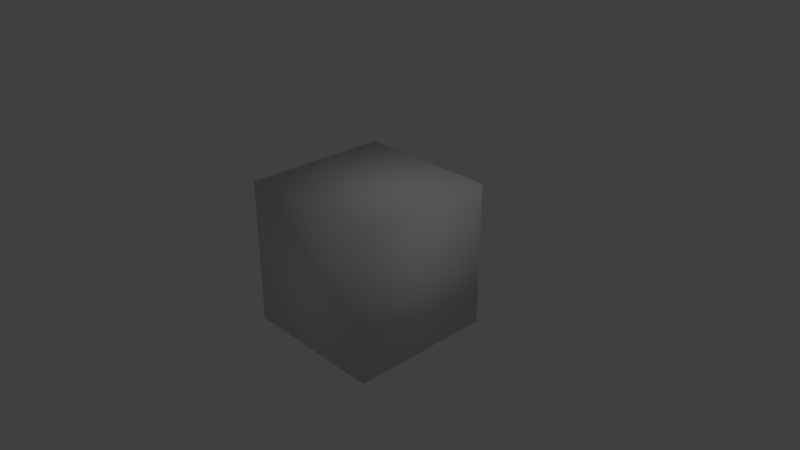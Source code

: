 # Source: Python_1.blend  (saved by Blender 2.77.0; exported with 4.5.12 LTS)
import bpy
from mathutils import Matrix  # noqa: F401  (used for matrix-valued properties, if any)

bpy.ops.wm.read_factory_settings(use_empty=True)
scene = bpy.context.scene
scene.name = 'Scene'

# ---- collections
col_collection_1 = bpy.data.collections.new('Collection 1'); scene.collection.children.link(col_collection_1)

# ---- materials (node trees are filled in below, after node groups)
mat_material = bpy.data.materials.new('Material')
mat_material.alpha_threshold = 0.0
mat_material.use_transparent_shadow = False
mat_material.roughness = 0.5
mat_material.line_color = (0.0, 0.0, 0.0, 1.0)

# ---- material node trees

# ---- world
world_world = bpy.data.worlds.new('World'); scene.world = world_world
world_world.color = (0.05088, 0.05088, 0.05088)
world_world.use_sun_shadow = False
world_world.sun_shadow_jitter_overblur = 0.0
world_world.cycles.sampling_method = 'MANUAL'

# ---- cameras
cam_camera = bpy.data.cameras.new('Camera')
cam_camera.clip_end = 100.0
cam_camera.lens = 35.0
cam_camera.sensor_width = 32.0
cam_camera.sensor_height = 18.0
cam_camera.ortho_scale = 7.314
cam_camera.dof.focus_distance = 0.0
cam_camera.dof.aperture_fstop = 128.0

# ---- lights
light_lamp = bpy.data.lights.new('Lamp', 'POINT')
light_lamp.transmission_factor = 0.0
light_lamp.cutoff_distance = 30.0
light_lamp.energy = 100.0
light_lamp.shadow_buffer_clip_start = 1.001
light_lamp.shadow_soft_size = 0.1
light_lamp.shadow_maximum_resolution = 0.006
light_lamp.use_absolute_resolution = True

# ---- meshes
me_cube = bpy.data.meshes.new('Cube')
me_cube.from_pydata([(1.0, 1.0, -1.0), (1.0, -1.0, -1.0), (-1.0, -1.0, -1.0), (-1.0, 1.0, -1.0), (1.0, 1.0, 1.0), (1.0, -1.0, 1.0), (-1.0, -1.0, 1.0), (-1.0, 1.0, 1.0)], [], [(0, 1, 2, 3), (4, 7, 6, 5), (0, 4, 5, 1), (1, 5, 6, 2), (2, 6, 7, 3), (4, 0, 3, 7)])
me_cube.polygons.foreach_set('use_smooth', [True] * 6)
_uv = me_cube.uv_layers.new(name='UVMap')
_uv.uv.foreach_set('vector', [0.5, 0.0, 0.5, 0.25, 0.25, 0.25, 0.25, 0.0, 0.5, 0.75, 0.25, 0.75, 0.25, 0.5, 0.5, 0.5, 0.75, 0.75, 0.5, 0.75, 0.5, 0.5, 0.75, 0.5, 0.5, 0.25, 0.5, 0.5, 0.25, 0.5, 0.25, 0.25, 0.0, 0.5, 0.25, 0.5, 0.25, 0.75, 0.0, 0.75, 0.5, 0.75, 0.5, 1.0, 0.25, 1.0, 0.25, 0.75])
me_cube.materials.append(mat_material)
me_cube.use_remesh_preserve_volume = False
me_cube.use_remesh_preserve_attributes = False
me_cube.use_mirror_vertex_groups = False
me_cube.update()

# ---- objects
ob_cube = bpy.data.objects.new('Cube', me_cube)
ob_lamp = bpy.data.objects.new('Lamp', light_lamp)
ob_camera = bpy.data.objects.new('Camera', cam_camera)

# ---- transforms, parenting, visibility, modifiers, constraints
ob_cube.location = (0.0, 0.0, 0.0)
ob_cube.lock_rotations_4d = False
ob_cube.empty_display_type = 'ARROWS'
ob_cube.lineart.crease_threshold = 0.0
ob_lamp.location = (4.076, 1.005, 5.904)
ob_lamp.rotation_euler = (0.6503, 0.05522, 1.866)
ob_lamp.lock_rotations_4d = False
ob_lamp.empty_display_type = 'ARROWS'
ob_lamp.color = (0.0, 0.0, 0.0, 0.0)
ob_lamp.lineart.crease_threshold = 0.0
ob_camera.location = (7.481, -6.508, 5.344)
ob_camera.rotation_euler = (1.109, 0.0, 0.8149)
ob_camera.lock_rotations_4d = False
ob_camera.empty_display_type = 'ARROWS'
ob_camera.color = (0.0, 0.0, 0.0, 0.0)
ob_camera.display_type = 'WIRE'
ob_camera.lineart.crease_threshold = 0.0

# ---- collection membership
col_collection_1.objects.link(ob_cube)
col_collection_1.objects.link(ob_lamp)
col_collection_1.objects.link(ob_camera)

# ---- scene / render settings (as saved in the file)
scene.camera = ob_camera
scene.frame_start = 1; scene.frame_end = 250; scene.frame_set(0)
scene.render.engine = 'BLENDER_EEVEE_NEXT'
scene.render.resolution_percentage = 50
scene.render.dither_intensity = 0.0
scene.cycles.use_denoising = False
scene.cycles.samples = 128
scene.cycles.sampling_pattern = 'TABULATED_SOBOL'
scene.cycles.light_sampling_threshold = 0.0
scene.cycles.use_adaptive_sampling = False
scene.cycles.use_light_tree = False
scene.cycles.blur_glossy = 0.0
scene.cycles.sample_clamp_indirect = 0.0
scene.view_settings.view_transform = 'Standard'
bpy.context.view_layer.update()
